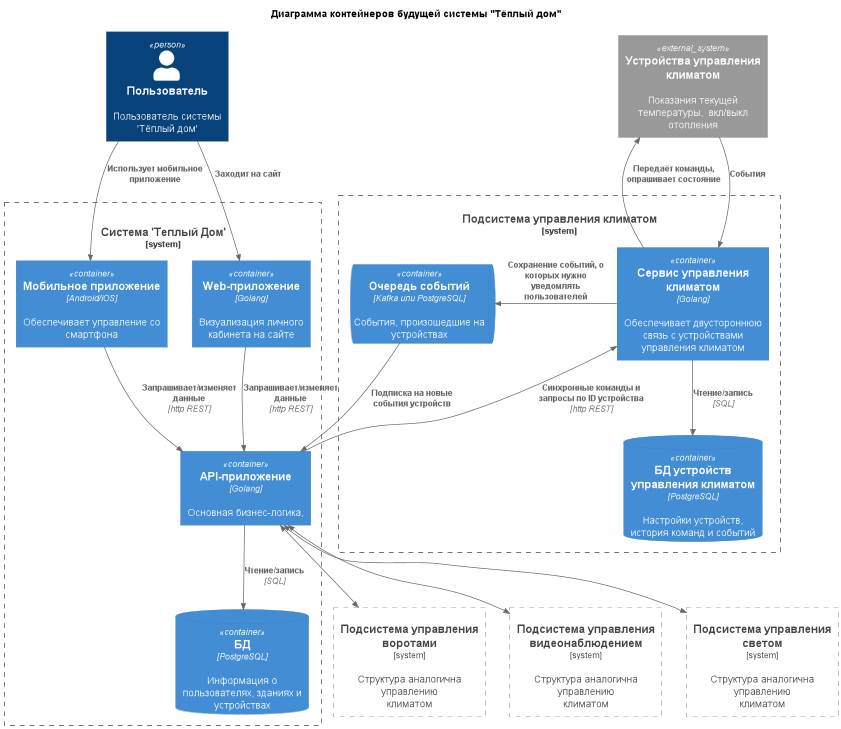

The diagram above was rendered by PlantUML. Its source (embedded in the PNG):
@startuml

title Диаграмма контейнеров будущей системы "Тёплый дом"

top to bottom direction

!include https://raw.githubusercontent.com/plantuml-stdlib/C4-PlantUML/master/C4_Container.puml

Person(client, "Пользователь", "Пользователь системы 'Тёплый дом'")

' Ядро системы
System_Boundary(warmhouse, "Система 'Теплый Дом'", "Управление умными устройствами объектов пользователя") {
    Container(web, "Web-приложение", "Golang", "Визуализация личного кабинета на сайте")
    Container(mobile, "Мобильное приложение", "Android/iOS", "Обеспечивает управление со смартфона")
    ContainerDb(main_db, "БД", "PostgreSQL", "Информация о пользователях, зданиях и устройствах")
    Container(api_server, "API-приложение", "Golang", "Основная бизнес-логика, ")
}

Rel(client, web, "Заходит на сайт")
Rel(client, mobile, "Использует мобильное приложение")
Rel(web, api_server, "Запрашивает/изменяет данные", http REST)
Rel(mobile, api_server, "Запрашивает/изменяет данные", http REST)
Rel(api_server, main_db,"Чтение/запись", SQL)

' Сервис управления климатом
System_Boundary(temp_container, "Подсистема управления климатом") {
    Container(temp_service, "Сервис управления климатом", "Golang", "Обеспечивает двустороннюю связь с устройствами управления климатом")
    ContainerDb(temp_db, "БД устройств управления климатом", "PostgreSQL", "Настройки устройств, история команд и событий")
    ContainerQueue(temp_queue, "Очередь событий", "Kafka или PostgreSQL", "События, произошедшие на устройствах")
}
System_Ext(temp_devices, "Устройства управления климатом", "Показания текущей температуры,  вкл/выкл отопления")

Rel(api_server, temp_service,"Синхронные команды и запросы по ID устройства", http REST)
Rel(temp_service, temp_db, "Чтение/запись", SQL)
Rel_R(temp_service, temp_queue, "Сохранение событий, о которых нужно уведомлять пользователей")
Rel(temp_queue, api_server, "Подписка на новые события устройств")

Rel(temp_devices, temp_service, "События")
Rel(temp_service, temp_devices, "Передаёт команды, опрашивает состояние")

' Сервис управления светом
System_Boundary(light_container, "Подсистема управления светом", "", "", "Структура аналогична управлению климатом") {
}
BiRel(api_server, light_container,"")

' Сервис управления воротами
System_Boundary(gate_container, "Подсистема управления воротами", "", "", "Структура аналогична управлению климатом") {
}
BiRel(api_server, gate_container,"")

' Сервис управления видеонаблюдением
System_Boundary(video_container, "Подсистема управления видеонаблюдением", "", "", "Структура аналогична управлению климатом") {
}
BiRel(api_server, video_container,"")

@enduml